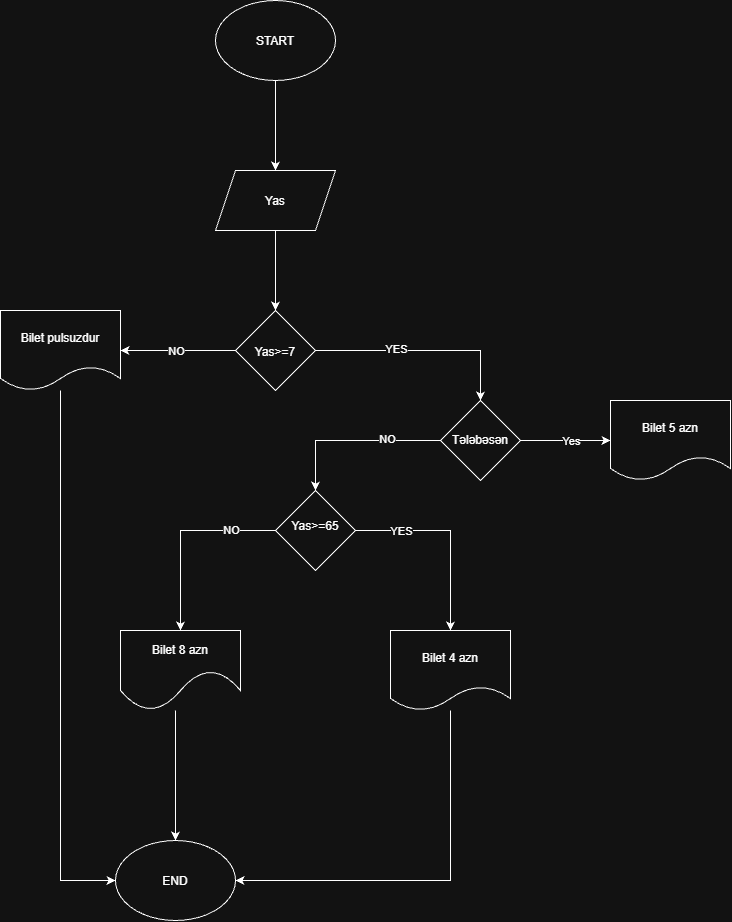

The diagram above was exported from draw.io. Its source (the exported page's mxGraphModel, read from the mxfile embedded in the PNG):
<mxGraphModel dx="2353" dy="1430" grid="1" gridSize="10" guides="1" tooltips="1" connect="1" arrows="1" fold="1" page="1" pageScale="1" pageWidth="850" pageHeight="1100" math="0" shadow="0">
  <root>
    <mxCell id="0" />
    <mxCell id="1" parent="0" />
    <mxCell id="XU5DlL64mMFBvMykk1FD-3" edge="1" parent="1" source="XU5DlL64mMFBvMykk1FD-1" style="edgeStyle=orthogonalEdgeStyle;curved=0;rounded=0;orthogonalLoop=1;jettySize=auto;html=1;" target="XU5DlL64mMFBvMykk1FD-2" value="">
      <mxGeometry relative="1" as="geometry" />
    </mxCell>
    <mxCell id="XU5DlL64mMFBvMykk1FD-1" parent="1" style="ellipse;whiteSpace=wrap;html=1;shapeInside=1;" value="START" vertex="1">
      <mxGeometry height="80" width="120" x="365" y="110" as="geometry" />
    </mxCell>
    <mxCell id="XU5DlL64mMFBvMykk1FD-5" edge="1" parent="1" source="XU5DlL64mMFBvMykk1FD-2" style="edgeStyle=orthogonalEdgeStyle;curved=0;rounded=0;orthogonalLoop=1;jettySize=auto;html=1;" target="XU5DlL64mMFBvMykk1FD-4" value="">
      <mxGeometry relative="1" as="geometry" />
    </mxCell>
    <mxCell id="XU5DlL64mMFBvMykk1FD-2" parent="1" style="shape=parallelogram;perimeter=parallelogramPerimeter;whiteSpace=wrap;html=1;shapeInside=1;fixedSize=1;" value="Yas" vertex="1">
      <mxGeometry height="60" width="120" x="365" y="280" as="geometry" />
    </mxCell>
    <mxCell id="XU5DlL64mMFBvMykk1FD-10" edge="1" parent="1" source="XU5DlL64mMFBvMykk1FD-4" style="edgeStyle=orthogonalEdgeStyle;rounded=0;orthogonalLoop=1;jettySize=auto;html=1;exitX=0;exitY=0.5;exitDx=0;exitDy=0;entryX=1;entryY=0.5;entryDx=0;entryDy=0;" target="XU5DlL64mMFBvMykk1FD-7">
      <mxGeometry relative="1" as="geometry" />
    </mxCell>
    <mxCell id="XU5DlL64mMFBvMykk1FD-11" connectable="0" parent="XU5DlL64mMFBvMykk1FD-10" style="edgeLabel;html=1;align=center;verticalAlign=middle;resizable=0;points=[];" value="NO" vertex="1">
      <mxGeometry relative="1" x="0.0377" as="geometry">
        <mxPoint as="offset" />
      </mxGeometry>
    </mxCell>
    <mxCell id="XU5DlL64mMFBvMykk1FD-13" edge="1" parent="1" source="XU5DlL64mMFBvMykk1FD-4" style="edgeStyle=orthogonalEdgeStyle;rounded=0;orthogonalLoop=1;jettySize=auto;html=1;entryX=0.5;entryY=0;entryDx=0;entryDy=0;" target="XU5DlL64mMFBvMykk1FD-12" value="">
      <mxGeometry relative="1" as="geometry" />
    </mxCell>
    <mxCell id="XU5DlL64mMFBvMykk1FD-15" connectable="0" parent="XU5DlL64mMFBvMykk1FD-13" style="edgeLabel;html=1;align=center;verticalAlign=middle;resizable=0;points=[];" value="YES" vertex="1">
      <mxGeometry relative="1" x="-0.2543" y="2" as="geometry">
        <mxPoint as="offset" />
      </mxGeometry>
    </mxCell>
    <mxCell id="XU5DlL64mMFBvMykk1FD-4" parent="1" style="rhombus;whiteSpace=wrap;html=1;shapeInside=1;" value="Yas&amp;gt;=7" vertex="1">
      <mxGeometry height="80" width="80" x="385" y="420" as="geometry" />
    </mxCell>
    <mxCell id="XU5DlL64mMFBvMykk1FD-7" parent="1" style="shape=document;whiteSpace=wrap;html=1;boundedLbl=1;" value="Bilet pulsuzdur" vertex="1">
      <mxGeometry height="80" width="120" x="150" y="420" as="geometry" />
    </mxCell>
    <mxCell id="XU5DlL64mMFBvMykk1FD-17" edge="1" parent="1" source="XU5DlL64mMFBvMykk1FD-12" style="edgeStyle=orthogonalEdgeStyle;rounded=0;orthogonalLoop=1;jettySize=auto;html=1;" target="XU5DlL64mMFBvMykk1FD-16" value="">
      <mxGeometry relative="1" as="geometry" />
    </mxCell>
    <mxCell id="XU5DlL64mMFBvMykk1FD-21" connectable="0" parent="XU5DlL64mMFBvMykk1FD-17" style="edgeLabel;html=1;align=center;verticalAlign=middle;resizable=0;points=[];" value="NO" vertex="1">
      <mxGeometry relative="1" x="-0.3795" y="-2" as="geometry">
        <mxPoint as="offset" />
      </mxGeometry>
    </mxCell>
    <mxCell id="XU5DlL64mMFBvMykk1FD-19" edge="1" parent="1" source="XU5DlL64mMFBvMykk1FD-12" style="edgeStyle=orthogonalEdgeStyle;rounded=0;orthogonalLoop=1;jettySize=auto;html=1;" target="XU5DlL64mMFBvMykk1FD-18" value="">
      <mxGeometry relative="1" as="geometry" />
    </mxCell>
    <mxCell id="XU5DlL64mMFBvMykk1FD-23" connectable="0" parent="XU5DlL64mMFBvMykk1FD-19" style="edgeLabel;html=1;align=center;verticalAlign=middle;resizable=0;points=[];" value="Yes" vertex="1">
      <mxGeometry relative="1" x="0.1173" as="geometry">
        <mxPoint as="offset" />
      </mxGeometry>
    </mxCell>
    <mxCell id="XU5DlL64mMFBvMykk1FD-12" parent="1" style="rhombus;whiteSpace=wrap;html=1;shapeInside=1;" value="Tələbəsən" vertex="1">
      <mxGeometry height="80" width="80" x="590" y="510" as="geometry" />
    </mxCell>
    <mxCell id="XU5DlL64mMFBvMykk1FD-25" edge="1" parent="1" source="XU5DlL64mMFBvMykk1FD-16" style="edgeStyle=orthogonalEdgeStyle;rounded=0;orthogonalLoop=1;jettySize=auto;html=1;" target="XU5DlL64mMFBvMykk1FD-24" value="">
      <mxGeometry relative="1" as="geometry" />
    </mxCell>
    <mxCell id="XU5DlL64mMFBvMykk1FD-29" connectable="0" parent="XU5DlL64mMFBvMykk1FD-25" style="edgeLabel;html=1;align=center;verticalAlign=middle;resizable=0;points=[];" value="NO" vertex="1">
      <mxGeometry relative="1" x="-0.5411" y="-1" as="geometry">
        <mxPoint as="offset" />
      </mxGeometry>
    </mxCell>
    <mxCell id="XU5DlL64mMFBvMykk1FD-28" edge="1" parent="1" source="XU5DlL64mMFBvMykk1FD-16" style="edgeStyle=orthogonalEdgeStyle;rounded=0;orthogonalLoop=1;jettySize=auto;html=1;" target="XU5DlL64mMFBvMykk1FD-27" value="">
      <mxGeometry relative="1" as="geometry" />
    </mxCell>
    <mxCell id="XU5DlL64mMFBvMykk1FD-30" connectable="0" parent="XU5DlL64mMFBvMykk1FD-28" style="edgeLabel;html=1;align=center;verticalAlign=middle;resizable=0;points=[];" value="YES" vertex="1">
      <mxGeometry relative="1" x="-0.5402" as="geometry">
        <mxPoint as="offset" />
      </mxGeometry>
    </mxCell>
    <mxCell id="XU5DlL64mMFBvMykk1FD-16" parent="1" style="rhombus;whiteSpace=wrap;html=1;shapeInside=1;" value="Yas&amp;gt;=65" vertex="1">
      <mxGeometry height="80" width="80" x="425" y="600" as="geometry" />
    </mxCell>
    <mxCell id="XU5DlL64mMFBvMykk1FD-18" parent="1" style="shape=document;whiteSpace=wrap;html=1;boundedLbl=1;" value="Bilet 5 azn" vertex="1">
      <mxGeometry height="80" width="120" x="760" y="510" as="geometry" />
    </mxCell>
    <mxCell id="XU5DlL64mMFBvMykk1FD-24" parent="1" style="shape=document;whiteSpace=wrap;html=1;boundedLbl=1;size=0.5;" value="Bilet 8 azn" vertex="1">
      <mxGeometry height="80" width="120" x="270" y="740" as="geometry" />
    </mxCell>
    <mxCell id="XU5DlL64mMFBvMykk1FD-27" parent="1" style="shape=document;whiteSpace=wrap;html=1;boundedLbl=1;" value="Bilet 4 azn" vertex="1">
      <mxGeometry height="80" width="120" x="540" y="740" as="geometry" />
    </mxCell>
    <mxCell id="XU5DlL64mMFBvMykk1FD-32" edge="1" parent="1" source="XU5DlL64mMFBvMykk1FD-31" style="edgeStyle=orthogonalEdgeStyle;rounded=0;orthogonalLoop=1;jettySize=auto;html=1;exitX=0;exitY=0.5;exitDx=0;exitDy=0;startArrow=classic;startFill=1;endArrow=none;endFill=0;" target="XU5DlL64mMFBvMykk1FD-7">
      <mxGeometry relative="1" as="geometry" />
    </mxCell>
    <mxCell id="XU5DlL64mMFBvMykk1FD-34" edge="1" parent="1" source="XU5DlL64mMFBvMykk1FD-31" style="edgeStyle=orthogonalEdgeStyle;rounded=0;orthogonalLoop=1;jettySize=auto;html=1;exitX=0.5;exitY=0;exitDx=0;exitDy=0;startArrow=classic;startFill=1;endArrow=none;endFill=0;" target="XU5DlL64mMFBvMykk1FD-24">
      <mxGeometry relative="1" as="geometry">
        <Array as="points">
          <mxPoint x="320" y="790" />
          <mxPoint x="320" y="790" />
        </Array>
      </mxGeometry>
    </mxCell>
    <mxCell id="XU5DlL64mMFBvMykk1FD-35" edge="1" parent="1" source="XU5DlL64mMFBvMykk1FD-31" style="edgeStyle=orthogonalEdgeStyle;rounded=0;orthogonalLoop=1;jettySize=auto;html=1;exitX=1;exitY=0.5;exitDx=0;exitDy=0;startArrow=classic;startFill=1;endArrow=none;endFill=0;" target="XU5DlL64mMFBvMykk1FD-27">
      <mxGeometry relative="1" as="geometry" />
    </mxCell>
    <mxCell id="XU5DlL64mMFBvMykk1FD-31" parent="1" style="ellipse;whiteSpace=wrap;html=1;shapeInside=1;" value="END" vertex="1">
      <mxGeometry height="80" width="120" x="265" y="950" as="geometry" />
    </mxCell>
  </root>
</mxGraphModel>